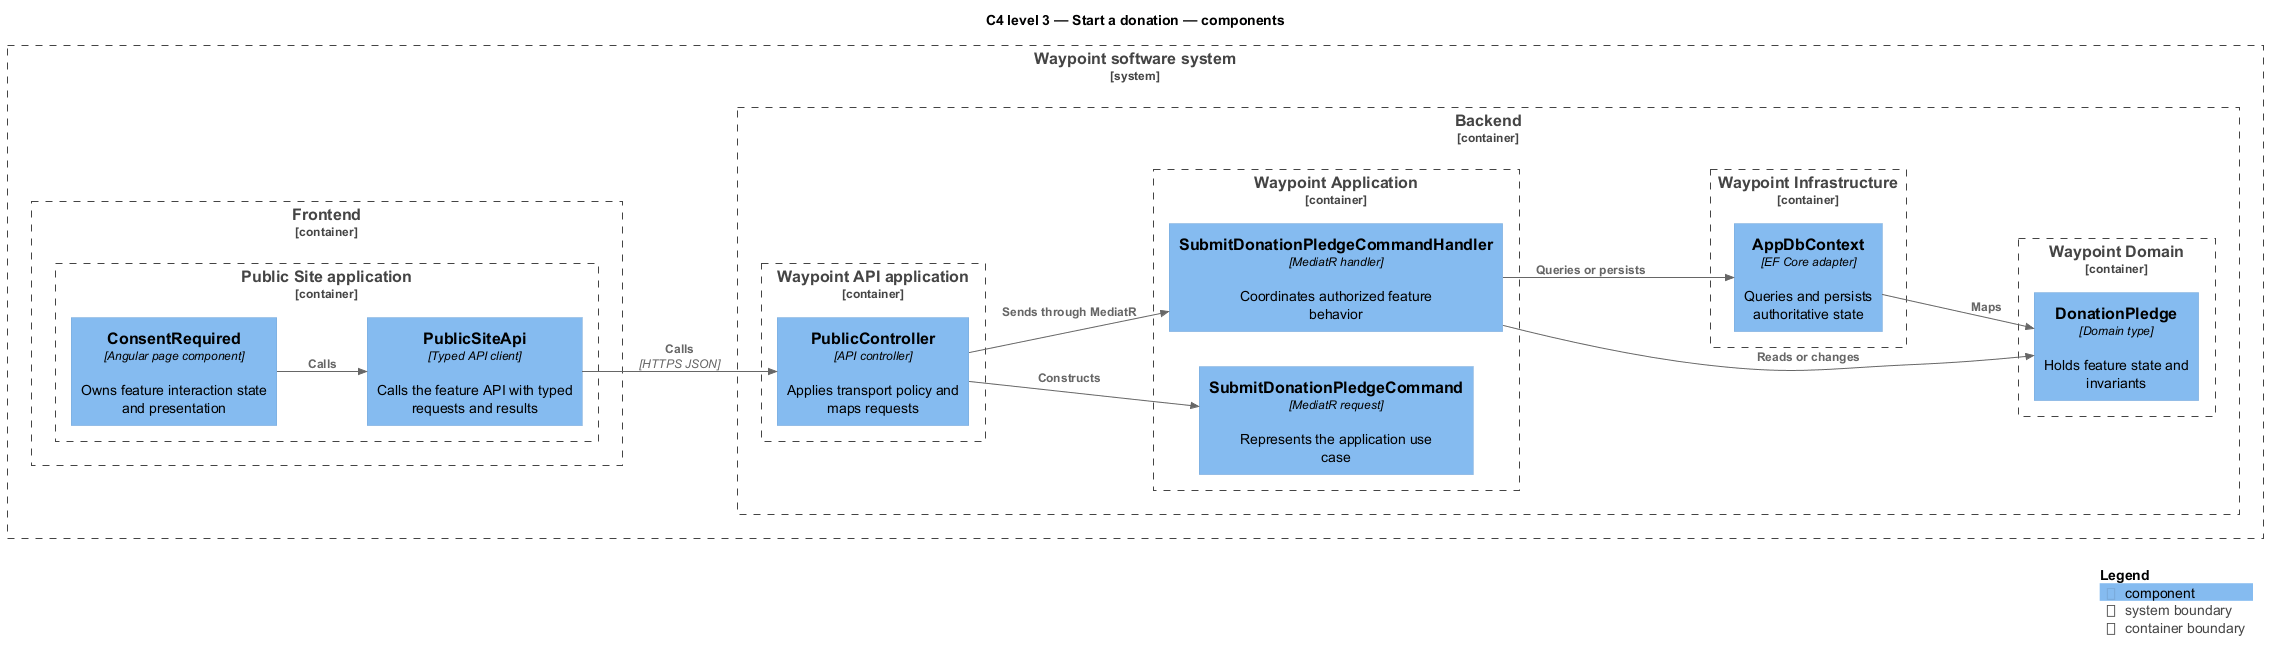

The diagram above was rendered by PlantUML. Its source (embedded in the PNG):
@startuml
!include <C4/C4_Component>
LAYOUT_LEFT_RIGHT()
title C4 level 3 — Start a donation — components
System_Boundary(waypoint, "Waypoint software system") {
  Container_Boundary(frontend, "Frontend") {
    Container_Boundary(frontend_app, "Public Site application") {
      Component(page, "ConsentRequired", "Angular page component", "Owns feature interaction state and presentation")
      Component(client, "PublicSiteApi", "Typed API client", "Calls the feature API with typed requests and results")
    }
  }
  Container_Boundary(backend, "Backend") {
    Container_Boundary(api_app, "Waypoint API application") {
      Component(controller, "PublicController", "API controller", "Applies transport policy and maps requests")
    }
    Container_Boundary(application, "Waypoint Application") {
      Component(request, "SubmitDonationPledgeCommand", "MediatR request", "Represents the application use case")
      Component(handler, "SubmitDonationPledgeCommandHandler", "MediatR handler", "Coordinates authorized feature behavior")
    }
    Container_Boundary(domain, "Waypoint Domain") {
      Component(entity, "DonationPledge", "Domain type", "Holds feature state and invariants")
    }
    Container_Boundary(infrastructure, "Waypoint Infrastructure") {
      Component(persistence, "AppDbContext", "EF Core adapter", "Queries and persists authoritative state")
    }
  }
}
Rel(page, client, "Calls")
Rel(client, controller, "Calls", "HTTPS JSON")
Rel(controller, request, "Constructs")
Rel(controller, handler, "Sends through MediatR")
Rel(handler, entity, "Reads or changes")
Rel(handler, persistence, "Queries or persists")
Rel(persistence, entity, "Maps")
SHOW_LEGEND()
@enduml